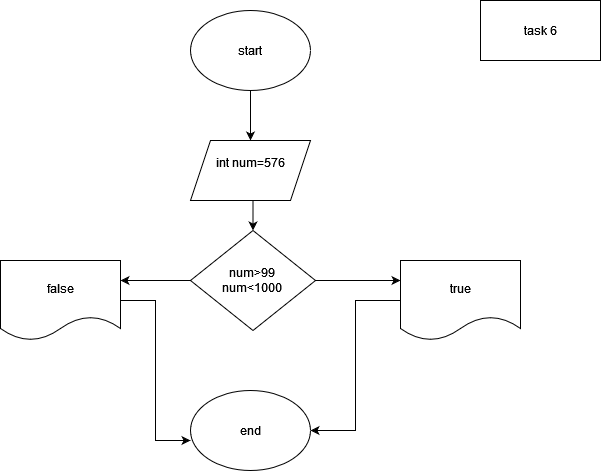

The diagram above was exported from draw.io. Its source (the exported page's mxGraphModel, read from the mxfile embedded in the PNG):
<mxGraphModel dx="880" dy="470" grid="1" gridSize="10" guides="1" tooltips="1" connect="1" arrows="1" fold="1" page="1" pageScale="1" pageWidth="850" pageHeight="1100" math="0" shadow="0">
  <root>
    <mxCell id="0" />
    <mxCell id="1" parent="0" />
    <mxCell id="IOegxgVvXWzceg0nhvE8-4" style="edgeStyle=orthogonalEdgeStyle;rounded=0;orthogonalLoop=1;jettySize=auto;html=1;entryX=0.5;entryY=0;entryDx=0;entryDy=0;" edge="1" parent="1" source="IOegxgVvXWzceg0nhvE8-1" target="IOegxgVvXWzceg0nhvE8-3">
      <mxGeometry relative="1" as="geometry" />
    </mxCell>
    <mxCell id="IOegxgVvXWzceg0nhvE8-1" value="start" style="ellipse;whiteSpace=wrap;html=1;" vertex="1" parent="1">
      <mxGeometry x="330" y="30" width="120" height="80" as="geometry" />
    </mxCell>
    <mxCell id="IOegxgVvXWzceg0nhvE8-2" value="task 6" style="rounded=0;whiteSpace=wrap;html=1;" vertex="1" parent="1">
      <mxGeometry x="620" y="20" width="120" height="60" as="geometry" />
    </mxCell>
    <mxCell id="IOegxgVvXWzceg0nhvE8-28" style="edgeStyle=orthogonalEdgeStyle;rounded=0;orthogonalLoop=1;jettySize=auto;html=1;exitX=0.5;exitY=1;exitDx=0;exitDy=0;entryX=0.5;entryY=0;entryDx=0;entryDy=0;" edge="1" parent="1" source="IOegxgVvXWzceg0nhvE8-3" target="IOegxgVvXWzceg0nhvE8-5">
      <mxGeometry relative="1" as="geometry" />
    </mxCell>
    <mxCell id="IOegxgVvXWzceg0nhvE8-3" value="&lt;div&gt;int num=576&lt;/div&gt;&lt;div&gt;&lt;br&gt;&lt;/div&gt;" style="shape=parallelogram;perimeter=parallelogramPerimeter;whiteSpace=wrap;html=1;fixedSize=1;" vertex="1" parent="1">
      <mxGeometry x="330" y="160" width="120" height="60" as="geometry" />
    </mxCell>
    <mxCell id="IOegxgVvXWzceg0nhvE8-29" style="edgeStyle=orthogonalEdgeStyle;rounded=0;orthogonalLoop=1;jettySize=auto;html=1;entryX=0;entryY=0.25;entryDx=0;entryDy=0;" edge="1" parent="1" source="IOegxgVvXWzceg0nhvE8-5" target="IOegxgVvXWzceg0nhvE8-6">
      <mxGeometry relative="1" as="geometry" />
    </mxCell>
    <mxCell id="IOegxgVvXWzceg0nhvE8-30" style="edgeStyle=orthogonalEdgeStyle;rounded=0;orthogonalLoop=1;jettySize=auto;html=1;entryX=1;entryY=0.25;entryDx=0;entryDy=0;" edge="1" parent="1" source="IOegxgVvXWzceg0nhvE8-5" target="IOegxgVvXWzceg0nhvE8-24">
      <mxGeometry relative="1" as="geometry" />
    </mxCell>
    <mxCell id="IOegxgVvXWzceg0nhvE8-5" value="&lt;div&gt;num&amp;gt;99&lt;/div&gt;&lt;div&gt;num&amp;lt;1000&lt;br&gt;&lt;/div&gt;" style="rhombus;whiteSpace=wrap;html=1;" vertex="1" parent="1">
      <mxGeometry x="330" y="250" width="125" height="100" as="geometry" />
    </mxCell>
    <mxCell id="IOegxgVvXWzceg0nhvE8-33" style="edgeStyle=orthogonalEdgeStyle;rounded=0;orthogonalLoop=1;jettySize=auto;html=1;entryX=1;entryY=0.5;entryDx=0;entryDy=0;" edge="1" parent="1" source="IOegxgVvXWzceg0nhvE8-6" target="IOegxgVvXWzceg0nhvE8-14">
      <mxGeometry relative="1" as="geometry" />
    </mxCell>
    <mxCell id="IOegxgVvXWzceg0nhvE8-6" value="true" style="shape=document;whiteSpace=wrap;html=1;boundedLbl=1;" vertex="1" parent="1">
      <mxGeometry x="540" y="280" width="120" height="80" as="geometry" />
    </mxCell>
    <mxCell id="IOegxgVvXWzceg0nhvE8-14" value="end" style="ellipse;whiteSpace=wrap;html=1;" vertex="1" parent="1">
      <mxGeometry x="330" y="410" width="120" height="80" as="geometry" />
    </mxCell>
    <mxCell id="IOegxgVvXWzceg0nhvE8-31" style="edgeStyle=orthogonalEdgeStyle;rounded=0;orthogonalLoop=1;jettySize=auto;html=1;entryX=0;entryY=0.625;entryDx=0;entryDy=0;entryPerimeter=0;" edge="1" parent="1" source="IOegxgVvXWzceg0nhvE8-24" target="IOegxgVvXWzceg0nhvE8-14">
      <mxGeometry relative="1" as="geometry" />
    </mxCell>
    <mxCell id="IOegxgVvXWzceg0nhvE8-24" value="false" style="shape=document;whiteSpace=wrap;html=1;boundedLbl=1;" vertex="1" parent="1">
      <mxGeometry x="140" y="280" width="120" height="80" as="geometry" />
    </mxCell>
    <mxCell id="IOegxgVvXWzceg0nhvE8-27" style="edgeStyle=orthogonalEdgeStyle;rounded=0;orthogonalLoop=1;jettySize=auto;html=1;exitX=0.5;exitY=1;exitDx=0;exitDy=0;" edge="1" parent="1" source="IOegxgVvXWzceg0nhvE8-5" target="IOegxgVvXWzceg0nhvE8-5">
      <mxGeometry relative="1" as="geometry" />
    </mxCell>
  </root>
</mxGraphModel>